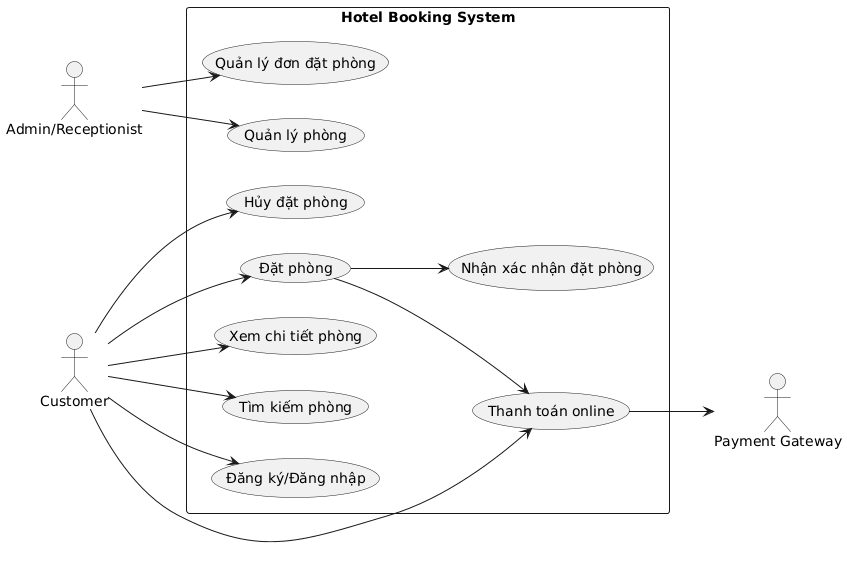

The diagram above was rendered by PlantUML. Its source (embedded in the PNG):
@startuml
left to right direction
actor Customer as C
actor "Admin/Receptionist" as A
actor "Payment Gateway" as P

rectangle "Hotel Booking System" {
  C --> (Đăng ký/Đăng nhập)
  C --> (Tìm kiếm phòng)
  C --> (Xem chi tiết phòng)
  C --> (Đặt phòng)
  C --> (Thanh toán online)
  C --> (Hủy đặt phòng)

  (Đặt phòng) --> (Thanh toán online)
  (Thanh toán online) --> P
  (Đặt phòng) --> (Nhận xác nhận đặt phòng)

  A --> (Quản lý phòng)
  A --> (Quản lý đơn đặt phòng)
}
@enduml